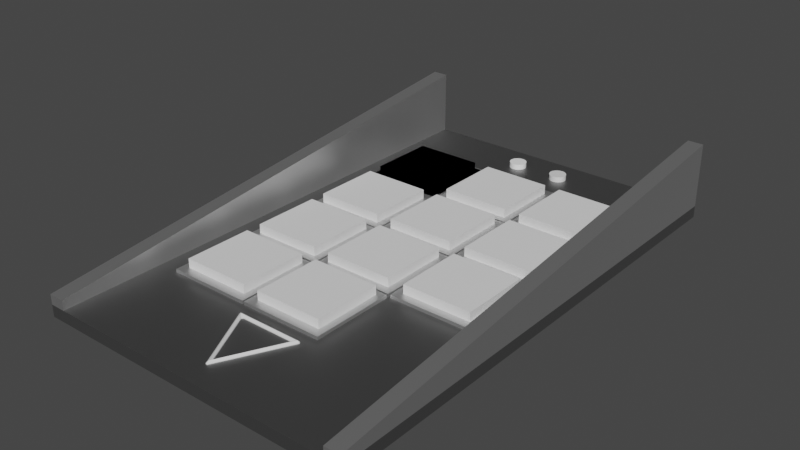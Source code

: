 # Source: numpad.blend  (saved by Blender 3.6.11; exported with 4.5.12 LTS)
import bpy
from mathutils import Matrix  # noqa: F401  (used for matrix-valued properties, if any)

bpy.ops.wm.read_factory_settings(use_empty=True)
scene = bpy.context.scene
scene.name = 'Scene'

# ---- collections
col_collection = bpy.data.collections.new('Collection'); scene.collection.children.link(col_collection)

# ---- materials (node trees are filled in below, after node groups)
mat_material_001 = bpy.data.materials.new('Material.001')
mat_material_001.use_transparent_shadow = False
mat_material_003 = bpy.data.materials.new('Material.003')
mat_material_003.use_transparent_shadow = False
mat_led_red = bpy.data.materials.new('led red')
mat_led_red.use_transparent_shadow = False
mat_led_vert = bpy.data.materials.new('led vert')
mat_led_vert.use_transparent_shadow = False
mat_logo = bpy.data.materials.new('logo')
mat_logo.use_transparent_shadow = False

# ---- node groups
ng_auto_smooth = bpy.data.node_groups.new('Auto Smooth', 'GeometryNodeTree')
_s = ng_auto_smooth.interface.new_socket(name='Geometry', in_out='OUTPUT', socket_type='NodeSocketGeometry')
_s = ng_auto_smooth.interface.new_socket(name='Geometry', in_out='INPUT', socket_type='NodeSocketGeometry')
_s = ng_auto_smooth.interface.new_socket(name='Angle', in_out='INPUT', socket_type='NodeSocketFloat')
_s.subtype = 'ANGLE'
_s.min_value = 0.0
_s.max_value = 3.142
ng_auto_smooth.is_modifier = True
_N = ng_auto_smooth.nodes; _L = ng_auto_smooth.links
n0 = _N.new('NodeGroupOutput'); n0.name = 'Group Output'; n0.location = (480, -100)
n1 = _N.new('NodeGroupInput'); n1.name = 'Group Input'; n1.location = (-420, -300)
n2 = _N.new('NodeGroupInput'); n2.name = 'Group Input.001'; n2.location = (-60, -100)
n3 = _N.new('GeometryNodeSetShadeSmooth'); n3.name = 'Set Shade Smooth'; n3.location = (120, -100)
n3.domain = 'EDGE'
n4 = _N.new('GeometryNodeSetShadeSmooth'); n4.name = 'Set Shade Smooth.001'; n4.location = (300, -100)
n5 = _N.new('GeometryNodeInputMeshEdgeAngle'); n5.name = 'Edge Angle'; n5.location = (-420, -220)
n6 = _N.new('GeometryNodeInputEdgeSmooth'); n6.name = 'Is Edge Smooth'; n6.location = (-60, -160)
n7 = _N.new('GeometryNodeInputShadeSmooth'); n7.name = 'Is Face Smooth'; n7.location = (-240, -340)
n8 = _N.new('FunctionNodeBooleanMath'); n8.name = 'Boolean Math'; n8.location = (-60, -220)
n9 = _N.new('FunctionNodeCompare'); n9.name = 'Compare'; n9.location = (-240, -180)
n9.operation = 'LESS_EQUAL'
_L.new(n5.outputs[0], n9.inputs[0])
_L.new(n4.outputs[0], n0.inputs[0])
_L.new(n1.outputs[1], n9.inputs[1])
_L.new(n9.outputs[0], n8.inputs[0])
_L.new(n7.outputs[0], n8.inputs[1])
_L.new(n2.outputs[0], n3.inputs[0])
_L.new(n6.outputs[0], n3.inputs[1])
_L.new(n3.outputs[0], n4.inputs[0])
_L.new(n8.outputs[0], n3.inputs[2])
n0.is_active_output = True

# ---- material node trees
mat_material_001.use_nodes = True; mat_material_001.node_tree.nodes.clear()
_N = mat_material_001.node_tree.nodes; _L = mat_material_001.node_tree.links
n0 = _N.new('ShaderNodeBsdfPrincipled'); n0.name = 'Principled BSDF'; n0.location = (10, 300)
n0.distribution = 'GGX'
n0.subsurface_method = 'RANDOM_WALK_SKIN'
n0.inputs[0].default_value = (0.3016, 0.3016, 0.3016, 1.0)
n0.inputs[1].default_value = 1.0
n0.inputs[3].default_value = 1.45
n0.inputs[27].default_value = (0.0, 0.0, 0.0, 1.0)
n0.inputs[28].default_value = 1.0
n1 = _N.new('ShaderNodeOutputMaterial'); n1.name = 'Material Output'; n1.location = (300, 300)
_L.new(n0.outputs[0], n1.inputs[0])
n1.is_active_output = True
mat_material_003.use_nodes = True; mat_material_003.node_tree.nodes.clear()
_N = mat_material_003.node_tree.nodes; _L = mat_material_003.node_tree.links
n0 = _N.new('ShaderNodeBsdfPrincipled'); n0.name = 'Principled BSDF'; n0.location = (10, 300)
n0.distribution = 'GGX'
n0.subsurface_method = 'RANDOM_WALK_SKIN'
n0.inputs[1].default_value = 1.0
n0.inputs[3].default_value = 1.45
n0.inputs[27].default_value = (0.0, 0.0, 0.0, 1.0)
n0.inputs[28].default_value = 1.0
n1 = _N.new('ShaderNodeOutputMaterial'); n1.name = 'Material Output'; n1.location = (300, 300)
_L.new(n0.outputs[0], n1.inputs[0])
n1.is_active_output = True
mat_led_red.use_nodes = True; mat_led_red.node_tree.nodes.clear()
_N = mat_led_red.node_tree.nodes; _L = mat_led_red.node_tree.links
n0 = _N.new('ShaderNodeBsdfPrincipled'); n0.name = 'Principled BSDF'; n0.location = (10, 300)
n0.distribution = 'GGX'
n0.subsurface_method = 'RANDOM_WALK_SKIN'
n0.inputs[0].default_value = (0.9999, 0.9999, 0.9999, 1.0)
n0.inputs[3].default_value = 1.45
n0.inputs[27].default_value = (0.0, 0.0, 0.0, 1.0)
n0.inputs[28].default_value = 5.0
n1 = _N.new('ShaderNodeOutputMaterial'); n1.name = 'Material Output'; n1.location = (300, 300)
_L.new(n0.outputs[0], n1.inputs[0])
n1.is_active_output = True
mat_led_vert.use_nodes = True; mat_led_vert.node_tree.nodes.clear()
_N = mat_led_vert.node_tree.nodes; _L = mat_led_vert.node_tree.links
n0 = _N.new('ShaderNodeBsdfPrincipled'); n0.name = 'Principled BSDF'; n0.location = (10, 300)
n0.distribution = 'GGX'
n0.subsurface_method = 'RANDOM_WALK_SKIN'
n0.inputs[3].default_value = 1.45
n0.inputs[27].default_value = (0.0, 0.0, 0.0, 1.0)
n0.inputs[28].default_value = 5.0
n1 = _N.new('ShaderNodeOutputMaterial'); n1.name = 'Material Output'; n1.location = (300, 300)
_L.new(n0.outputs[0], n1.inputs[0])
n1.is_active_output = True
mat_logo.use_nodes = True; mat_logo.node_tree.nodes.clear()
_N = mat_logo.node_tree.nodes; _L = mat_logo.node_tree.links
n0 = _N.new('ShaderNodeBsdfPrincipled'); n0.name = 'Principled BSDF'; n0.location = (10, 300)
n0.distribution = 'GGX'
n0.subsurface_method = 'RANDOM_WALK_SKIN'
n0.inputs[3].default_value = 1.45
n0.inputs[27].default_value = (0.0, 0.0, 0.0, 1.0)
n0.inputs[28].default_value = 10.0
n1 = _N.new('ShaderNodeOutputMaterial'); n1.name = 'Material Output'; n1.location = (300, 300)
_L.new(n0.outputs[0], n1.inputs[0])
n1.is_active_output = True

# ---- world
world_world = bpy.data.worlds.new('World'); scene.world = world_world
world_world.use_nodes = True; world_world.node_tree.nodes.clear()
_N = world_world.node_tree.nodes; _L = world_world.node_tree.links
n0 = _N.new('ShaderNodeOutputWorld'); n0.name = 'World Output'; n0.location = (300, 300)
n1 = _N.new('ShaderNodeBackground'); n1.name = 'Background'; n1.location = (10, 300)
n1.inputs[0].default_value = (0.05088, 0.05088, 0.05088, 1.0)
_L.new(n1.outputs[0], n0.inputs[0])
n0.is_active_output = True
world_world.color = (0.05088, 0.05088, 0.05088)
world_world.use_sun_shadow = False
world_world.sun_shadow_jitter_overblur = 0.0

# ---- meshes
me_plane = bpy.data.meshes.new('Plane')
me_plane.from_pydata([(-1.0, -1.434, 0.0), (1.0, -1.434, 0.0), (-1.0, 1.448, 0.0), (1.0, 1.448, 0.0), (-1.0, -1.434, 0.06684), (1.0, -1.434, 0.06684), (-1.0, 1.448, 0.06684), (1.0, 1.448, 0.06684), (-1.108, 1.448, 0.0), (-1.108, -1.434, 0.0), (1.108, -1.434, 0.0), (1.108, 1.448, 0.0), (-1.108, 1.448, 0.06684), (-1.108, -1.434, 0.06684), (1.108, -1.434, 0.06684), (1.108, 1.448, 0.06684), (-1.0, 1.448, 0.4336), (-1.0, -1.434, 0.1232), (1.0, -1.434, 0.1232), (1.0, 1.448, 0.4336), (-1.108, 1.448, 0.4336), (-1.108, -1.434, 0.1232), (1.108, -1.434, 0.1232), (1.108, 1.448, 0.4336)], [], [(0, 2, 3, 1), (4, 5, 7, 6), (3, 2, 6, 7), (0, 1, 5, 4), (6, 2, 8, 12), (5, 1, 10, 14), (10, 11, 15, 14), (8, 9, 13, 12), (12, 13, 21, 20), (13, 4, 17, 21), (1, 3, 11, 10), (0, 4, 13, 9), (2, 0, 9, 8), (3, 7, 15, 11), (19, 18, 22, 23), (17, 16, 20, 21), (6, 12, 20, 16), (5, 14, 22, 18), (7, 5, 18, 19), (4, 6, 16, 17), (14, 15, 23, 22), (15, 7, 19, 23)])
me_plane.polygons.foreach_set('material_index', [0, 0, 0, 0, 0, 0, 0, 0, 1, 1, 0, 0, 0, 0, 1, 1, 1, 1, 1, 1, 1, 1])
_uv = me_plane.uv_layers.new(name='UVMap')
_uv.uv.foreach_set('vector', [0.0, 0.0, 0.0, 1.0, 1.0, 1.0, 1.0, 0.0, 0.0, 0.0, 1.0, 0.0, 1.0, 1.0, 0.0, 1.0, 1.0, 1.0, 0.0, 1.0, 0.0, 1.0, 1.0, 1.0, 0.0, 0.0, 1.0, 0.0, 1.0, 0.0, 0.0, 0.0, 0.0, 1.0, 0.0, 1.0, 0.0, 1.0, 0.0, 1.0, 1.0, 0.0, 1.0, 0.0, 1.0, 0.0, 1.0, 0.0, 1.0, 0.0, 1.0, 1.0, 1.0, 1.0, 1.0, 0.0, 0.0, 1.0, 0.0, 0.0, 0.0, 0.0, 0.0, 1.0, 0.0, 1.0, 0.0, 0.0, 0.0, 0.0, 0.0, 1.0, 0.0, 0.0, 0.0, 0.0, 0.0, 0.0, 0.0, 0.0, 1.0, 0.0, 1.0, 1.0, 1.0, 1.0, 1.0, 0.0, 0.0, 0.0, 0.0, 0.0, 0.0, 0.0, 0.0, 0.0, 0.0, 1.0, 0.0, 0.0, 0.0, 0.0, 0.0, 1.0, 1.0, 1.0, 1.0, 1.0, 1.0, 1.0, 1.0, 1.0, 1.0, 1.0, 1.0, 0.0, 1.0, 0.0, 1.0, 1.0, 0.0, 0.0, 0.0, 1.0, 0.0, 1.0, 0.0, 0.0, 0.0, 1.0, 0.0, 1.0, 0.0, 1.0, 0.0, 1.0, 1.0, 0.0, 1.0, 0.0, 1.0, 0.0, 1.0, 0.0, 1.0, 1.0, 1.0, 0.0, 1.0, 0.0, 1.0, 1.0, 0.0, 0.0, 0.0, 1.0, 0.0, 1.0, 0.0, 0.0, 1.0, 0.0, 1.0, 1.0, 1.0, 1.0, 1.0, 0.0, 1.0, 1.0, 1.0, 1.0, 1.0, 1.0, 1.0, 1.0])
me_plane.materials.append(mat_material_001)
me_plane.materials.append(mat_material_003)
me_plane.update()
me_circle = bpy.data.meshes.new('Circle')
me_circle.from_pydata([(0.0, 1.0, 0.0), (-0.1951, 0.9808, 0.0), (-0.3827, 0.9239, 0.0), (-0.5556, 0.8315, 0.0), (-0.7071, 0.7071, 0.0), (-0.8315, 0.5556, 0.0), (-0.9239, 0.3827, 0.0), (-0.9808, 0.1951, 0.0), (-1.0, 0.0, 0.0), (-0.9808, -0.1951, 0.0), (-0.9239, -0.3827, 0.0), (-0.8315, -0.5556, 0.0), (-0.7071, -0.7071, 0.0), (-0.5556, -0.8315, 0.0), (-0.3827, -0.9239, 0.0), (-0.1951, -0.9808, 0.0), (0.0, -1.0, 0.0), (0.1951, -0.9808, 0.0), (0.3827, -0.9239, 0.0), (0.5556, -0.8315, 0.0), (0.7071, -0.7071, 0.0), (0.8315, -0.5556, 0.0), (0.9239, -0.3827, 0.0), (0.9808, -0.1951, 0.0), (1.0, 0.0, 0.0), (0.9808, 0.1951, 0.0), (0.9239, 0.3827, 0.0), (0.8315, 0.5556, 0.0), (0.7071, 0.7071, 0.0), (0.5556, 0.8315, 0.0), (0.3827, 0.9239, 0.0), (0.1951, 0.9808, 0.0), (-0.1951, 0.9808, 0.6525), (0.0, 1.0, 0.6525), (-0.3827, 0.9239, 0.6525), (-0.5556, 0.8315, 0.6525), (-0.7071, 0.7071, 0.6525), (-0.8315, 0.5556, 0.6525), (-0.9239, 0.3827, 0.6525), (-0.9808, 0.1951, 0.6525), (-1.0, 0.0, 0.6525), (-0.9808, -0.1951, 0.6525), (-0.9239, -0.3827, 0.6525), (-0.8315, -0.5556, 0.6525), (-0.7071, -0.7071, 0.6525), (-0.5556, -0.8315, 0.6525), (-0.3827, -0.9239, 0.6525), (-0.1951, -0.9808, 0.6525), (0.0, -1.0, 0.6525), (0.1951, -0.9808, 0.6525), (0.3827, -0.9239, 0.6525), (0.5556, -0.8315, 0.6525), (0.7071, -0.7071, 0.6525), (0.8315, -0.5556, 0.6525), (0.9239, -0.3827, 0.6525), (0.9808, -0.1951, 0.6525), (1.0, 0.0, 0.6525), (0.9808, 0.1951, 0.6525), (0.9239, 0.3827, 0.6525), (0.8315, 0.5556, 0.6525), (0.7071, 0.7071, 0.6525), (0.5556, 0.8315, 0.6525), (0.3827, 0.9239, 0.6525), (0.1951, 0.9808, 0.6525)], [], [(1, 0, 31, 30, 29, 28, 27, 26, 25, 24, 23, 22, 21, 20, 19, 18, 17, 16, 15, 14, 13, 12, 11, 10, 9, 8, 7, 6, 5, 4, 3, 2), (32, 34, 35, 36, 37, 38, 39, 40, 41, 42, 43, 44, 45, 46, 47, 48, 49, 50, 51, 52, 53, 54, 55, 56, 57, 58, 59, 60, 61, 62, 63, 33), (2, 3, 35, 34), (29, 30, 62, 61), (16, 17, 49, 48), (3, 4, 36, 35), (30, 31, 63, 62), (17, 18, 50, 49), (4, 5, 37, 36), (31, 0, 33, 63), (18, 19, 51, 50), (5, 6, 38, 37), (19, 20, 52, 51), (6, 7, 39, 38), (20, 21, 53, 52), (7, 8, 40, 39), (21, 22, 54, 53), (8, 9, 41, 40), (22, 23, 55, 54), (9, 10, 42, 41), (23, 24, 56, 55), (10, 11, 43, 42), (24, 25, 57, 56), (11, 12, 44, 43), (25, 26, 58, 57), (12, 13, 45, 44), (26, 27, 59, 58), (13, 14, 46, 45), (0, 1, 32, 33), (27, 28, 60, 59), (14, 15, 47, 46), (1, 2, 34, 32), (28, 29, 61, 60), (15, 16, 48, 47)])
me_circle.polygons.foreach_set('use_smooth', [True] * 34)
_uv = me_circle.uv_layers.new(name='UVMap')
_uv.uv.foreach_set('vector', [0.0, 0.0, 0.0, 0.0, 0.0, 0.0, 0.0, 0.0, 0.0, 0.0, 0.0, 0.0, 0.0, 0.0, 0.0, 0.0, 0.0, 0.0, 0.0, 0.0, 0.0, 0.0, 0.0, 0.0, 0.0, 0.0, 0.0, 0.0, 0.0, 0.0, 0.0, 0.0, 0.0, 0.0, 0.0, 0.0, 0.0, 0.0, 0.0, 0.0, 0.0, 0.0, 0.0, 0.0, 0.0, 0.0, 0.0, 0.0, 0.0, 0.0, 0.0, 0.0, 0.0, 0.0, 0.0, 0.0, 0.0, 0.0, 0.0, 0.0, 0.0, 0.0, 0.0, 0.0, 0.0, 0.0, 0.0, 0.0, 0.0, 0.0, 0.0, 0.0, 0.0, 0.0, 0.0, 0.0, 0.0, 0.0, 0.0, 0.0, 0.0, 0.0, 0.0, 0.0, 0.0, 0.0, 0.0, 0.0, 0.0, 0.0, 0.0, 0.0, 0.0, 0.0, 0.0, 0.0, 0.0, 0.0, 0.0, 0.0, 0.0, 0.0, 0.0, 0.0, 0.0, 0.0, 0.0, 0.0, 0.0, 0.0, 0.0, 0.0, 0.0, 0.0, 0.0, 0.0, 0.0, 0.0, 0.0, 0.0, 0.0, 0.0, 0.0, 0.0, 0.0, 0.0, 0.0, 0.0, 0.0, 0.0, 0.0, 0.0, 0.0, 0.0, 0.0, 0.0, 0.0, 0.0, 0.0, 0.0, 0.0, 0.0, 0.0, 0.0, 0.0, 0.0, 0.0, 0.0, 0.0, 0.0, 0.0, 0.0, 0.0, 0.0, 0.0, 0.0, 0.0, 0.0, 0.0, 0.0, 0.0, 0.0, 0.0, 0.0, 0.0, 0.0, 0.0, 0.0, 0.0, 0.0, 0.0, 0.0, 0.0, 0.0, 0.0, 0.0, 0.0, 0.0, 0.0, 0.0, 0.0, 0.0, 0.0, 0.0, 0.0, 0.0, 0.0, 0.0, 0.0, 0.0, 0.0, 0.0, 0.0, 0.0, 0.0, 0.0, 0.0, 0.0, 0.0, 0.0, 0.0, 0.0, 0.0, 0.0, 0.0, 0.0, 0.0, 0.0, 0.0, 0.0, 0.0, 0.0, 0.0, 0.0, 0.0, 0.0, 0.0, 0.0, 0.0, 0.0, 0.0, 0.0, 0.0, 0.0, 0.0, 0.0, 0.0, 0.0, 0.0, 0.0, 0.0, 0.0, 0.0, 0.0, 0.0, 0.0, 0.0, 0.0, 0.0, 0.0, 0.0, 0.0, 0.0, 0.0, 0.0, 0.0, 0.0, 0.0, 0.0, 0.0, 0.0, 0.0, 0.0, 0.0, 0.0, 0.0, 0.0, 0.0, 0.0, 0.0, 0.0, 0.0, 0.0, 0.0, 0.0, 0.0, 0.0, 0.0, 0.0, 0.0, 0.0, 0.0, 0.0, 0.0, 0.0, 0.0, 0.0, 0.0, 0.0, 0.0, 0.0, 0.0, 0.0, 0.0, 0.0, 0.0, 0.0, 0.0, 0.0, 0.0, 0.0, 0.0, 0.0, 0.0, 0.0, 0.0, 0.0, 0.0, 0.0, 0.0, 0.0, 0.0, 0.0, 0.0, 0.0, 0.0, 0.0, 0.0, 0.0, 0.0, 0.0, 0.0, 0.0, 0.0, 0.0, 0.0, 0.0, 0.0, 0.0, 0.0, 0.0, 0.0, 0.0, 0.0, 0.0, 0.0, 0.0, 0.0, 0.0, 0.0, 0.0, 0.0, 0.0, 0.0, 0.0, 0.0, 0.0, 0.0, 0.0, 0.0, 0.0, 0.0, 0.0, 0.0, 0.0, 0.0, 0.0, 0.0, 0.0, 0.0, 0.0, 0.0, 0.0, 0.0, 0.0, 0.0, 0.0, 0.0, 0.0, 0.0, 0.0, 0.0, 0.0, 0.0, 0.0, 0.0, 0.0, 0.0, 0.0, 0.0, 0.0, 0.0, 0.0, 0.0, 0.0, 0.0, 0.0, 0.0, 0.0, 0.0, 0.0, 0.0, 0.0, 0.0])
me_circle.materials.append(mat_led_red)
me_circle.update()
me_circle_001 = bpy.data.meshes.new('Circle.001')
me_circle_001.from_pydata([(5.661, 1.0, -1.192e-07), (5.856, 0.9808, -1.192e-07), (5.466, 0.9808, -1.192e-07), (5.661, 1.0, 0.6525), (5.856, 0.9808, 0.6525), (5.466, 0.9808, 0.6525), (5.278, 0.9239, 0.6525), (5.105, 0.8315, 0.6525), (5.278, 0.9239, -1.192e-07), (5.105, 0.8315, -1.192e-07), (4.954, 0.7071, -1.192e-07), (4.829, 0.5556, -1.192e-07), (4.954, 0.7071, 0.6525), (4.829, 0.5556, 0.6525), (4.737, 0.3827, 0.6525), (4.68, 0.1951, 0.6525), (4.737, 0.3827, -1.192e-07), (4.68, 0.1951, -1.192e-07), (4.661, 0.0, -1.192e-07), (4.68, -0.1951, -1.192e-07), (4.661, 0.0, 0.6525), (4.68, -0.1951, 0.6525), (4.737, -0.3827, 0.6525), (4.829, -0.5556, 0.6525), (4.737, -0.3827, -1.192e-07), (4.829, -0.5556, -1.192e-07), (4.954, -0.7071, -1.192e-07), (5.105, -0.8315, -1.192e-07), (4.954, -0.7071, 0.6525), (5.105, -0.8315, 0.6525), (5.278, -0.9239, 0.6525), (5.466, -0.9808, 0.6525), (5.278, -0.9239, -1.192e-07), (5.466, -0.9808, -1.192e-07), (5.661, -1.0, -1.192e-07), (5.856, -0.9808, -1.192e-07), (5.661, -1.0, 0.6525), (5.856, -0.9808, 0.6525), (6.043, -0.9239, 0.6525), (6.216, -0.8315, 0.6525), (6.043, -0.9239, -1.192e-07), (6.216, -0.8315, -1.192e-07), (6.368, -0.7071, -1.192e-07), (6.492, -0.5556, -1.192e-07), (6.368, -0.7071, 0.6525), (6.492, -0.5556, 0.6525), (6.585, -0.3827, 0.6525), (6.642, -0.1951, 0.6525), (6.585, -0.3827, -1.192e-07), (6.642, -0.1951, -1.192e-07), (6.661, 0.0, -1.192e-07), (6.642, 0.1951, -1.192e-07), (6.661, 0.0, 0.6525), (6.642, 0.1951, 0.6525), (6.585, 0.3827, 0.6525), (6.492, 0.5556, 0.6525), (6.585, 0.3827, -1.192e-07), (6.492, 0.5556, -1.192e-07), (6.368, 0.7071, -1.192e-07), (6.216, 0.8315, -1.192e-07), (6.368, 0.7071, 0.6525), (6.216, 0.8315, 0.6525), (6.043, 0.9239, 0.6525), (6.043, 0.9239, -1.192e-07)], [], [(0, 3, 4, 1), (1, 63, 59, 58, 57, 56, 51, 50, 49, 48, 43, 42, 41, 40, 35, 34, 33, 32, 27, 26, 25, 24, 19, 18, 17, 16, 11, 10, 9, 8, 2, 0), (2, 5, 3, 0), (4, 3, 5, 6, 7, 12, 13, 14, 15, 20, 21, 22, 23, 28, 29, 30, 31, 36, 37, 38, 39, 44, 45, 46, 47, 52, 53, 54, 55, 60, 61, 62), (8, 6, 5, 2), (9, 7, 6, 8), (10, 12, 7, 9), (11, 13, 12, 10), (16, 14, 13, 11), (17, 15, 14, 16), (18, 20, 15, 17), (19, 21, 20, 18), (24, 22, 21, 19), (25, 23, 22, 24), (26, 28, 23, 25), (27, 29, 28, 26), (32, 30, 29, 27), (33, 31, 30, 32), (34, 36, 31, 33), (35, 37, 36, 34), (40, 38, 37, 35), (41, 39, 38, 40), (42, 44, 39, 41), (43, 45, 44, 42), (48, 46, 45, 43), (49, 47, 46, 48), (50, 52, 47, 49), (51, 53, 52, 50), (56, 54, 53, 51), (57, 55, 54, 56), (58, 60, 55, 57), (59, 61, 60, 58), (63, 62, 61, 59), (1, 4, 62, 63)])
me_circle_001.polygons.foreach_set('use_smooth', [True] * 34)
_uv = me_circle_001.uv_layers.new(name='UVMap')
_uv.uv.foreach_set('vector', [0.0, 0.0, 0.0, 0.0, 0.0, 0.0, 0.0, 0.0, 0.0, 0.0, 0.0, 0.0, 0.0, 0.0, 0.0, 0.0, 0.0, 0.0, 0.0, 0.0, 0.0, 0.0, 0.0, 0.0, 0.0, 0.0, 0.0, 0.0, 0.0, 0.0, 0.0, 0.0, 0.0, 0.0, 0.0, 0.0, 0.0, 0.0, 0.0, 0.0, 0.0, 0.0, 0.0, 0.0, 0.0, 0.0, 0.0, 0.0, 0.0, 0.0, 0.0, 0.0, 0.0, 0.0, 0.0, 0.0, 0.0, 0.0, 0.0, 0.0, 0.0, 0.0, 0.0, 0.0, 0.0, 0.0, 0.0, 0.0, 0.0, 0.0, 0.0, 0.0, 0.0, 0.0, 0.0, 0.0, 0.0, 0.0, 0.0, 0.0, 0.0, 0.0, 0.0, 0.0, 0.0, 0.0, 0.0, 0.0, 0.0, 0.0, 0.0, 0.0, 0.0, 0.0, 0.0, 0.0, 0.0, 0.0, 0.0, 0.0, 0.0, 0.0, 0.0, 0.0, 0.0, 0.0, 0.0, 0.0, 0.0, 0.0, 0.0, 0.0, 0.0, 0.0, 0.0, 0.0, 0.0, 0.0, 0.0, 0.0, 0.0, 0.0, 0.0, 0.0, 0.0, 0.0, 0.0, 0.0, 0.0, 0.0, 0.0, 0.0, 0.0, 0.0, 0.0, 0.0, 0.0, 0.0, 0.0, 0.0, 0.0, 0.0, 0.0, 0.0, 0.0, 0.0, 0.0, 0.0, 0.0, 0.0, 0.0, 0.0, 0.0, 0.0, 0.0, 0.0, 0.0, 0.0, 0.0, 0.0, 0.0, 0.0, 0.0, 0.0, 0.0, 0.0, 0.0, 0.0, 0.0, 0.0, 0.0, 0.0, 0.0, 0.0, 0.0, 0.0, 0.0, 0.0, 0.0, 0.0, 0.0, 0.0, 0.0, 0.0, 0.0, 0.0, 0.0, 0.0, 0.0, 0.0, 0.0, 0.0, 0.0, 0.0, 0.0, 0.0, 0.0, 0.0, 0.0, 0.0, 0.0, 0.0, 0.0, 0.0, 0.0, 0.0, 0.0, 0.0, 0.0, 0.0, 0.0, 0.0, 0.0, 0.0, 0.0, 0.0, 0.0, 0.0, 0.0, 0.0, 0.0, 0.0, 0.0, 0.0, 0.0, 0.0, 0.0, 0.0, 0.0, 0.0, 0.0, 0.0, 0.0, 0.0, 0.0, 0.0, 0.0, 0.0, 0.0, 0.0, 0.0, 0.0, 0.0, 0.0, 0.0, 0.0, 0.0, 0.0, 0.0, 0.0, 0.0, 0.0, 0.0, 0.0, 0.0, 0.0, 0.0, 0.0, 0.0, 0.0, 0.0, 0.0, 0.0, 0.0, 0.0, 0.0, 0.0, 0.0, 0.0, 0.0, 0.0, 0.0, 0.0, 0.0, 0.0, 0.0, 0.0, 0.0, 0.0, 0.0, 0.0, 0.0, 0.0, 0.0, 0.0, 0.0, 0.0, 0.0, 0.0, 0.0, 0.0, 0.0, 0.0, 0.0, 0.0, 0.0, 0.0, 0.0, 0.0, 0.0, 0.0, 0.0, 0.0, 0.0, 0.0, 0.0, 0.0, 0.0, 0.0, 0.0, 0.0, 0.0, 0.0, 0.0, 0.0, 0.0, 0.0, 0.0, 0.0, 0.0, 0.0, 0.0, 0.0, 0.0, 0.0, 0.0, 0.0, 0.0, 0.0, 0.0, 0.0, 0.0, 0.0, 0.0, 0.0, 0.0, 0.0, 0.0, 0.0, 0.0, 0.0, 0.0, 0.0, 0.0, 0.0, 0.0, 0.0, 0.0, 0.0, 0.0, 0.0, 0.0, 0.0, 0.0, 0.0, 0.0, 0.0, 0.0, 0.0, 0.0, 0.0, 0.0, 0.0, 0.0, 0.0, 0.0, 0.0, 0.0, 0.0, 0.0, 0.0, 0.0, 0.0, 0.0, 0.0, 0.0, 0.0, 0.0, 0.0, 0.0, 0.0, 0.0, 0.0, 0.0])
me_circle_001.materials.append(mat_led_vert)
me_circle_001.update()
me_plane_017 = bpy.data.meshes.new('Plane.017')
me_plane_017.from_pydata([(0.0, -1.0, 0.0), (-1.0, 1.0, 0.0), (1.0, 1.0, 0.0), (0.0, -1.0, 0.155), (-1.0, 1.0, 0.155), (1.0, 1.0, 0.155), (0.0, -1.257, 0.0), (-1.218, 1.135, 0.0), (1.218, 1.135, 0.0), (0.0, -1.257, 0.155), (-1.218, 1.135, 0.155), (1.218, 1.135, 0.155)], [], [(0, 3, 5, 2), (2, 5, 4, 1), (1, 4, 3, 0), (6, 8, 11, 9), (8, 7, 10, 11), (7, 6, 9, 10), (4, 5, 11, 10), (0, 2, 8, 6), (1, 0, 6, 7), (5, 3, 9, 11), (3, 4, 10, 9), (2, 1, 7, 8)])
_uv = me_plane_017.uv_layers.new(name='UVMap')
_uv.uv.foreach_set('vector', [0.0, 0.0, 0.0, 0.0, 0.0, 0.0, 0.0, 0.0, 0.0, 0.0, 0.0, 0.0, 0.0, 0.0, 0.0, 0.0, 0.0, 0.0, 0.0, 0.0, 0.0, 0.0, 0.0, 0.0, 0.0, 0.0, 0.0, 0.0, 0.0, 0.0, 0.0, 0.0, 0.0, 0.0, 0.0, 0.0, 0.0, 0.0, 0.0, 0.0, 0.0, 0.0, 0.0, 0.0, 0.0, 0.0, 0.0, 0.0, 0.0, 0.0, 0.0, 0.0, 0.0, 0.0, 0.0, 0.0, 0.0, 0.0, 0.0, 0.0, 0.0, 0.0, 0.0, 0.0, 0.0, 0.0, 0.0, 0.0, 0.0, 0.0, 0.0, 0.0, 0.0, 0.0, 0.0, 0.0, 0.0, 0.0, 0.0, 0.0, 0.0, 0.0, 0.0, 0.0, 0.0, 0.0, 0.0, 0.0, 0.0, 0.0, 0.0, 0.0, 0.0, 0.0, 0.0, 0.0])
me_plane_017.materials.append(mat_logo)
me_plane_017.update()
me_plane_037 = bpy.data.meshes.new('Plane.037')
me_plane_037.from_pydata([(-1.0, -1.0, -0.1416), (-1.0, 1.0, -0.1416), (1.0, -1.0, -0.1416), (-1.0, -1.0, 0.1416), (-1.0, 1.0, 0.1416), (1.0, -1.0, 0.1416), (1.0, 1.0, 0.1416), (1.0, 1.0, -0.1416)], [], [(1, 0, 3, 4), (0, 1, 7, 2), (0, 2, 5, 3), (3, 5, 6, 4), (2, 7, 6, 5), (7, 1, 4, 6)])
_uv = me_plane_037.uv_layers.new(name='UVMap')
_uv.uv.foreach_set('vector', [0.0, 1.0, 0.0, 0.0, 0.0, 0.0, 0.0, 1.0, 0.0, 0.0, 0.0, 1.0, 1.0, 1.0, 1.0, 0.0, 0.0, 0.0, 1.0, 0.0, 1.0, 0.0, 0.0, 0.0, 0.0, 0.0, 1.0, 0.0, 1.0, 1.0, 0.0, 1.0, 1.0, 0.0, 1.0, 1.0, 1.0, 1.0, 1.0, 0.0, 1.0, 1.0, 0.0, 1.0, 0.0, 1.0, 1.0, 1.0])
me_plane_037.update()
me_plane_048 = bpy.data.meshes.new('Plane.048')
me_plane_048.from_pydata([(1.05, -7.15, 0.0), (1.05, -5.15, 0.0), (3.05, -7.15, 0.0), (1.05, -7.15, 0.07891), (1.05, -5.15, 0.07891), (3.05, -7.15, 0.07891), (3.05, -5.15, 0.07891), (3.05, -5.15, 0.0)], [], [(1, 0, 3, 4), (0, 1, 7, 2), (0, 2, 5, 3), (3, 5, 6, 4), (2, 7, 6, 5), (7, 1, 4, 6)])
_uv = me_plane_048.uv_layers.new(name='UVMap')
_uv.uv.foreach_set('vector', [0.0, 1.0, 0.0, 0.0, 0.0, 0.0, 0.0, 1.0, 0.0, 0.0, 0.0, 1.0, 1.0, 1.0, 1.0, 0.0, 0.0, 0.0, 1.0, 0.0, 1.0, 0.0, 0.0, 0.0, 0.0, 0.0, 1.0, 0.0, 1.0, 1.0, 0.0, 1.0, 1.0, 0.0, 1.0, 1.0, 1.0, 1.0, 1.0, 0.0, 1.0, 1.0, 0.0, 1.0, 0.0, 1.0, 1.0, 1.0])
me_plane_048.materials.append(mat_material_003)
me_plane_048.update()
me_plane_028 = bpy.data.meshes.new('Plane.028')
me_plane_028.from_pydata([(-1.0, -1.0, -0.1416), (-1.0, 1.0, -0.1416), (1.0, -1.0, -0.1416), (-1.0, -1.0, 0.1416), (-1.0, 1.0, 0.1416), (1.0, -1.0, 0.1416), (1.0, 1.0, 0.1416), (1.0, 1.0, -0.1416)], [], [(1, 0, 3, 4), (0, 1, 7, 2), (0, 2, 5, 3), (3, 5, 6, 4), (2, 7, 6, 5), (7, 1, 4, 6)])
_uv = me_plane_028.uv_layers.new(name='UVMap')
_uv.uv.foreach_set('vector', [0.0, 1.0, 0.0, 0.0, 0.0, 0.0, 0.0, 1.0, 0.0, 0.0, 0.0, 1.0, 1.0, 1.0, 1.0, 0.0, 0.0, 0.0, 1.0, 0.0, 1.0, 0.0, 0.0, 0.0, 0.0, 0.0, 1.0, 0.0, 1.0, 1.0, 0.0, 1.0, 1.0, 0.0, 1.0, 1.0, 1.0, 1.0, 1.0, 0.0, 1.0, 1.0, 0.0, 1.0, 0.0, 1.0, 1.0, 1.0])
me_plane_028.update()
me_plane_039 = bpy.data.meshes.new('Plane.039')
me_plane_039.from_pydata([(1.05, -1.0, 0.0), (1.05, 1.0, 0.0), (3.05, -1.0, 0.0), (1.05, -1.0, 0.07891), (1.05, 1.0, 0.07891), (3.05, -1.0, 0.07891), (3.05, 1.0, 0.07891), (3.05, 1.0, 0.0)], [], [(1, 0, 3, 4), (0, 1, 7, 2), (0, 2, 5, 3), (3, 5, 6, 4), (2, 7, 6, 5), (7, 1, 4, 6)])
_uv = me_plane_039.uv_layers.new(name='UVMap')
_uv.uv.foreach_set('vector', [0.0, 1.0, 0.0, 0.0, 0.0, 0.0, 0.0, 1.0, 0.0, 0.0, 0.0, 1.0, 1.0, 1.0, 1.0, 0.0, 0.0, 0.0, 1.0, 0.0, 1.0, 0.0, 0.0, 0.0, 0.0, 0.0, 1.0, 0.0, 1.0, 1.0, 0.0, 1.0, 1.0, 0.0, 1.0, 1.0, 1.0, 1.0, 1.0, 0.0, 1.0, 1.0, 0.0, 1.0, 0.0, 1.0, 1.0, 1.0])
me_plane_039.materials.append(mat_material_003)
me_plane_039.update()
me_plane_029 = bpy.data.meshes.new('Plane.029')
me_plane_029.from_pydata([(-1.0, -1.0, -0.1416), (-1.0, 1.0, -0.1416), (1.0, -1.0, -0.1416), (-1.0, -1.0, 0.1416), (-1.0, 1.0, 0.1416), (1.0, -1.0, 0.1416), (1.0, 1.0, 0.1416), (1.0, 1.0, -0.1416)], [], [(1, 0, 3, 4), (0, 1, 7, 2), (0, 2, 5, 3), (3, 5, 6, 4), (2, 7, 6, 5), (7, 1, 4, 6)])
_uv = me_plane_029.uv_layers.new(name='UVMap')
_uv.uv.foreach_set('vector', [0.0, 1.0, 0.0, 0.0, 0.0, 0.0, 0.0, 1.0, 0.0, 0.0, 0.0, 1.0, 1.0, 1.0, 1.0, 0.0, 0.0, 0.0, 1.0, 0.0, 1.0, 0.0, 0.0, 0.0, 0.0, 0.0, 1.0, 0.0, 1.0, 1.0, 0.0, 1.0, 1.0, 0.0, 1.0, 1.0, 1.0, 1.0, 1.0, 0.0, 1.0, 1.0, 0.0, 1.0, 0.0, 1.0, 1.0, 1.0])
me_plane_029.update()
me_plane_040 = bpy.data.meshes.new('Plane.040')
me_plane_040.from_pydata([(3.1, -1.0, 0.0), (3.1, 1.0, 0.0), (5.1, -1.0, 0.0), (3.1, -1.0, 0.07891), (3.1, 1.0, 0.07891), (5.1, -1.0, 0.07891), (5.1, 1.0, 0.07891), (5.1, 1.0, 0.0)], [], [(1, 0, 3, 4), (0, 1, 7, 2), (0, 2, 5, 3), (3, 5, 6, 4), (2, 7, 6, 5), (7, 1, 4, 6)])
_uv = me_plane_040.uv_layers.new(name='UVMap')
_uv.uv.foreach_set('vector', [0.0, 1.0, 0.0, 0.0, 0.0, 0.0, 0.0, 1.0, 0.0, 0.0, 0.0, 1.0, 1.0, 1.0, 1.0, 0.0, 0.0, 0.0, 1.0, 0.0, 1.0, 0.0, 0.0, 0.0, 0.0, 0.0, 1.0, 0.0, 1.0, 1.0, 0.0, 1.0, 1.0, 0.0, 1.0, 1.0, 1.0, 1.0, 1.0, 0.0, 1.0, 1.0, 0.0, 1.0, 0.0, 1.0, 1.0, 1.0])
me_plane_040.materials.append(mat_material_003)
me_plane_040.update()
me_plane_030 = bpy.data.meshes.new('Plane.030')
me_plane_030.from_pydata([(-1.0, -1.0, -0.1416), (-1.0, 1.0, -0.1416), (1.0, -1.0, -0.1416), (-1.0, -1.0, 0.1416), (-1.0, 1.0, 0.1416), (1.0, -1.0, 0.1416), (1.0, 1.0, 0.1416), (1.0, 1.0, -0.1416)], [], [(1, 0, 3, 4), (0, 1, 7, 2), (0, 2, 5, 3), (3, 5, 6, 4), (2, 7, 6, 5), (7, 1, 4, 6)])
_uv = me_plane_030.uv_layers.new(name='UVMap')
_uv.uv.foreach_set('vector', [0.0, 1.0, 0.0, 0.0, 0.0, 0.0, 0.0, 1.0, 0.0, 0.0, 0.0, 1.0, 1.0, 1.0, 1.0, 0.0, 0.0, 0.0, 1.0, 0.0, 1.0, 0.0, 0.0, 0.0, 0.0, 0.0, 1.0, 0.0, 1.0, 1.0, 0.0, 1.0, 1.0, 0.0, 1.0, 1.0, 1.0, 1.0, 1.0, 0.0, 1.0, 1.0, 0.0, 1.0, 0.0, 1.0, 1.0, 1.0])
me_plane_030.update()
me_plane_041 = bpy.data.meshes.new('Plane.041')
me_plane_041.from_pydata([(-1.0, -3.05, 0.0), (-1.0, -1.05, 0.0), (1.0, -3.05, 0.0), (-1.0, -3.05, 0.07891), (-1.0, -1.05, 0.07891), (1.0, -3.05, 0.07891), (1.0, -1.05, 0.07891), (1.0, -1.05, 0.0)], [], [(1, 0, 3, 4), (0, 1, 7, 2), (0, 2, 5, 3), (3, 5, 6, 4), (2, 7, 6, 5), (7, 1, 4, 6)])
_uv = me_plane_041.uv_layers.new(name='UVMap')
_uv.uv.foreach_set('vector', [0.0, 1.0, 0.0, 0.0, 0.0, 0.0, 0.0, 1.0, 0.0, 0.0, 0.0, 1.0, 1.0, 1.0, 1.0, 0.0, 0.0, 0.0, 1.0, 0.0, 1.0, 0.0, 0.0, 0.0, 0.0, 0.0, 1.0, 0.0, 1.0, 1.0, 0.0, 1.0, 1.0, 0.0, 1.0, 1.0, 1.0, 1.0, 1.0, 0.0, 1.0, 1.0, 0.0, 1.0, 0.0, 1.0, 1.0, 1.0])
me_plane_041.materials.append(mat_material_003)
me_plane_041.update()
me_plane_031 = bpy.data.meshes.new('Plane.031')
me_plane_031.from_pydata([(-1.0, -1.0, -0.1416), (-1.0, 1.0, -0.1416), (1.0, -1.0, -0.1416), (-1.0, -1.0, 0.1416), (-1.0, 1.0, 0.1416), (1.0, -1.0, 0.1416), (1.0, 1.0, 0.1416), (1.0, 1.0, -0.1416)], [], [(1, 0, 3, 4), (0, 1, 7, 2), (0, 2, 5, 3), (3, 5, 6, 4), (2, 7, 6, 5), (7, 1, 4, 6)])
_uv = me_plane_031.uv_layers.new(name='UVMap')
_uv.uv.foreach_set('vector', [0.0, 1.0, 0.0, 0.0, 0.0, 0.0, 0.0, 1.0, 0.0, 0.0, 0.0, 1.0, 1.0, 1.0, 1.0, 0.0, 0.0, 0.0, 1.0, 0.0, 1.0, 0.0, 0.0, 0.0, 0.0, 0.0, 1.0, 0.0, 1.0, 1.0, 0.0, 1.0, 1.0, 0.0, 1.0, 1.0, 1.0, 1.0, 1.0, 0.0, 1.0, 1.0, 0.0, 1.0, 0.0, 1.0, 1.0, 1.0])
me_plane_031.update()
me_plane_042 = bpy.data.meshes.new('Plane.042')
me_plane_042.from_pydata([(1.05, -3.05, 0.0), (1.05, -1.05, 0.0), (3.05, -3.05, 0.0), (1.05, -3.05, 0.07891), (1.05, -1.05, 0.07891), (3.05, -3.05, 0.07891), (3.05, -1.05, 0.07891), (3.05, -1.05, 0.0)], [], [(1, 0, 3, 4), (0, 1, 7, 2), (0, 2, 5, 3), (3, 5, 6, 4), (2, 7, 6, 5), (7, 1, 4, 6)])
_uv = me_plane_042.uv_layers.new(name='UVMap')
_uv.uv.foreach_set('vector', [0.0, 1.0, 0.0, 0.0, 0.0, 0.0, 0.0, 1.0, 0.0, 0.0, 0.0, 1.0, 1.0, 1.0, 1.0, 0.0, 0.0, 0.0, 1.0, 0.0, 1.0, 0.0, 0.0, 0.0, 0.0, 0.0, 1.0, 0.0, 1.0, 1.0, 0.0, 1.0, 1.0, 0.0, 1.0, 1.0, 1.0, 1.0, 1.0, 0.0, 1.0, 1.0, 0.0, 1.0, 0.0, 1.0, 1.0, 1.0])
me_plane_042.materials.append(mat_material_003)
me_plane_042.update()
me_plane_032 = bpy.data.meshes.new('Plane.032')
me_plane_032.from_pydata([(-1.0, -1.0, -0.1416), (-1.0, 1.0, -0.1416), (1.0, -1.0, -0.1416), (-1.0, -1.0, 0.1416), (-1.0, 1.0, 0.1416), (1.0, -1.0, 0.1416), (1.0, 1.0, 0.1416), (1.0, 1.0, -0.1416)], [], [(1, 0, 3, 4), (0, 1, 7, 2), (0, 2, 5, 3), (3, 5, 6, 4), (2, 7, 6, 5), (7, 1, 4, 6)])
_uv = me_plane_032.uv_layers.new(name='UVMap')
_uv.uv.foreach_set('vector', [0.0, 1.0, 0.0, 0.0, 0.0, 0.0, 0.0, 1.0, 0.0, 0.0, 0.0, 1.0, 1.0, 1.0, 1.0, 0.0, 0.0, 0.0, 1.0, 0.0, 1.0, 0.0, 0.0, 0.0, 0.0, 0.0, 1.0, 0.0, 1.0, 1.0, 0.0, 1.0, 1.0, 0.0, 1.0, 1.0, 1.0, 1.0, 1.0, 0.0, 1.0, 1.0, 0.0, 1.0, 0.0, 1.0, 1.0, 1.0])
me_plane_032.update()
me_plane_043 = bpy.data.meshes.new('Plane.043')
me_plane_043.from_pydata([(3.1, -3.05, 0.0), (3.1, -1.05, 0.0), (5.1, -3.05, 0.0), (3.1, -3.05, 0.07891), (3.1, -1.05, 0.07891), (5.1, -3.05, 0.07891), (5.1, -1.05, 0.07891), (5.1, -1.05, 0.0)], [], [(1, 0, 3, 4), (0, 1, 7, 2), (0, 2, 5, 3), (3, 5, 6, 4), (2, 7, 6, 5), (7, 1, 4, 6)])
_uv = me_plane_043.uv_layers.new(name='UVMap')
_uv.uv.foreach_set('vector', [0.0, 1.0, 0.0, 0.0, 0.0, 0.0, 0.0, 1.0, 0.0, 0.0, 0.0, 1.0, 1.0, 1.0, 1.0, 0.0, 0.0, 0.0, 1.0, 0.0, 1.0, 0.0, 0.0, 0.0, 0.0, 0.0, 1.0, 0.0, 1.0, 1.0, 0.0, 1.0, 1.0, 0.0, 1.0, 1.0, 1.0, 1.0, 1.0, 0.0, 1.0, 1.0, 0.0, 1.0, 0.0, 1.0, 1.0, 1.0])
me_plane_043.materials.append(mat_material_003)
me_plane_043.update()
me_plane_033 = bpy.data.meshes.new('Plane.033')
me_plane_033.from_pydata([(-1.0, -1.0, -0.1416), (-1.0, 1.0, -0.1416), (1.0, -1.0, -0.1416), (-1.0, -1.0, 0.1416), (-1.0, 1.0, 0.1416), (1.0, -1.0, 0.1416), (1.0, 1.0, 0.1416), (1.0, 1.0, -0.1416)], [], [(1, 0, 3, 4), (0, 1, 7, 2), (0, 2, 5, 3), (3, 5, 6, 4), (2, 7, 6, 5), (7, 1, 4, 6)])
_uv = me_plane_033.uv_layers.new(name='UVMap')
_uv.uv.foreach_set('vector', [0.0, 1.0, 0.0, 0.0, 0.0, 0.0, 0.0, 1.0, 0.0, 0.0, 0.0, 1.0, 1.0, 1.0, 1.0, 0.0, 0.0, 0.0, 1.0, 0.0, 1.0, 0.0, 0.0, 0.0, 0.0, 0.0, 1.0, 0.0, 1.0, 1.0, 0.0, 1.0, 1.0, 0.0, 1.0, 1.0, 1.0, 1.0, 1.0, 0.0, 1.0, 1.0, 0.0, 1.0, 0.0, 1.0, 1.0, 1.0])
me_plane_033.update()
me_plane_044 = bpy.data.meshes.new('Plane.044')
me_plane_044.from_pydata([(-1.0, -5.1, 0.0), (-1.0, -3.1, 0.0), (1.0, -5.1, 0.0), (-1.0, -5.1, 0.07891), (-1.0, -3.1, 0.07891), (1.0, -5.1, 0.07891), (1.0, -3.1, 0.07891), (1.0, -3.1, 0.0)], [], [(1, 0, 3, 4), (0, 1, 7, 2), (0, 2, 5, 3), (3, 5, 6, 4), (2, 7, 6, 5), (7, 1, 4, 6)])
_uv = me_plane_044.uv_layers.new(name='UVMap')
_uv.uv.foreach_set('vector', [0.0, 1.0, 0.0, 0.0, 0.0, 0.0, 0.0, 1.0, 0.0, 0.0, 0.0, 1.0, 1.0, 1.0, 1.0, 0.0, 0.0, 0.0, 1.0, 0.0, 1.0, 0.0, 0.0, 0.0, 0.0, 0.0, 1.0, 0.0, 1.0, 1.0, 0.0, 1.0, 1.0, 0.0, 1.0, 1.0, 1.0, 1.0, 1.0, 0.0, 1.0, 1.0, 0.0, 1.0, 0.0, 1.0, 1.0, 1.0])
me_plane_044.materials.append(mat_material_003)
me_plane_044.update()
me_plane_034 = bpy.data.meshes.new('Plane.034')
me_plane_034.from_pydata([(-1.0, -1.0, -0.1416), (-1.0, 1.0, -0.1416), (1.0, -1.0, -0.1416), (-1.0, -1.0, 0.1416), (-1.0, 1.0, 0.1416), (1.0, -1.0, 0.1416), (1.0, 1.0, 0.1416), (1.0, 1.0, -0.1416)], [], [(1, 0, 3, 4), (0, 1, 7, 2), (0, 2, 5, 3), (3, 5, 6, 4), (2, 7, 6, 5), (7, 1, 4, 6)])
_uv = me_plane_034.uv_layers.new(name='UVMap')
_uv.uv.foreach_set('vector', [0.0, 1.0, 0.0, 0.0, 0.0, 0.0, 0.0, 1.0, 0.0, 0.0, 0.0, 1.0, 1.0, 1.0, 1.0, 0.0, 0.0, 0.0, 1.0, 0.0, 1.0, 0.0, 0.0, 0.0, 0.0, 0.0, 1.0, 0.0, 1.0, 1.0, 0.0, 1.0, 1.0, 0.0, 1.0, 1.0, 1.0, 1.0, 1.0, 0.0, 1.0, 1.0, 0.0, 1.0, 0.0, 1.0, 1.0, 1.0])
me_plane_034.update()
me_plane_045 = bpy.data.meshes.new('Plane.045')
me_plane_045.from_pydata([(1.05, -5.1, 0.0), (1.05, -3.1, 0.0), (3.05, -5.1, 0.0), (1.05, -5.1, 0.07891), (1.05, -3.1, 0.07891), (3.05, -5.1, 0.07891), (3.05, -3.1, 0.07891), (3.05, -3.1, 0.0)], [], [(1, 0, 3, 4), (0, 1, 7, 2), (0, 2, 5, 3), (3, 5, 6, 4), (2, 7, 6, 5), (7, 1, 4, 6)])
_uv = me_plane_045.uv_layers.new(name='UVMap')
_uv.uv.foreach_set('vector', [0.0, 1.0, 0.0, 0.0, 0.0, 0.0, 0.0, 1.0, 0.0, 0.0, 0.0, 1.0, 1.0, 1.0, 1.0, 0.0, 0.0, 0.0, 1.0, 0.0, 1.0, 0.0, 0.0, 0.0, 0.0, 0.0, 1.0, 0.0, 1.0, 1.0, 0.0, 1.0, 1.0, 0.0, 1.0, 1.0, 1.0, 1.0, 1.0, 0.0, 1.0, 1.0, 0.0, 1.0, 0.0, 1.0, 1.0, 1.0])
me_plane_045.materials.append(mat_material_003)
me_plane_045.update()
me_plane_035 = bpy.data.meshes.new('Plane.035')
me_plane_035.from_pydata([(-1.0, -1.0, -0.1416), (-1.0, 1.0, -0.1416), (1.0, -1.0, -0.1416), (-1.0, -1.0, 0.1416), (-1.0, 1.0, 0.1416), (1.0, -1.0, 0.1416), (1.0, 1.0, 0.1416), (1.0, 1.0, -0.1416)], [], [(1, 0, 3, 4), (0, 1, 7, 2), (0, 2, 5, 3), (3, 5, 6, 4), (2, 7, 6, 5), (7, 1, 4, 6)])
_uv = me_plane_035.uv_layers.new(name='UVMap')
_uv.uv.foreach_set('vector', [0.0, 1.0, 0.0, 0.0, 0.0, 0.0, 0.0, 1.0, 0.0, 0.0, 0.0, 1.0, 1.0, 1.0, 1.0, 0.0, 0.0, 0.0, 1.0, 0.0, 1.0, 0.0, 0.0, 0.0, 0.0, 0.0, 1.0, 0.0, 1.0, 1.0, 0.0, 1.0, 1.0, 0.0, 1.0, 1.0, 1.0, 1.0, 1.0, 0.0, 1.0, 1.0, 0.0, 1.0, 0.0, 1.0, 1.0, 1.0])
me_plane_035.update()
me_plane_046 = bpy.data.meshes.new('Plane.046')
me_plane_046.from_pydata([(3.1, -5.1, 0.0), (3.1, -3.1, 0.0), (5.1, -5.1, 0.0), (3.1, -5.1, 0.07891), (3.1, -3.1, 0.07891), (5.1, -5.1, 0.07891), (5.1, -3.1, 0.07891), (5.1, -3.1, 0.0)], [], [(1, 0, 3, 4), (0, 1, 7, 2), (0, 2, 5, 3), (3, 5, 6, 4), (2, 7, 6, 5), (7, 1, 4, 6)])
_uv = me_plane_046.uv_layers.new(name='UVMap')
_uv.uv.foreach_set('vector', [0.0, 1.0, 0.0, 0.0, 0.0, 0.0, 0.0, 1.0, 0.0, 0.0, 0.0, 1.0, 1.0, 1.0, 1.0, 0.0, 0.0, 0.0, 1.0, 0.0, 1.0, 0.0, 0.0, 0.0, 0.0, 0.0, 1.0, 0.0, 1.0, 1.0, 0.0, 1.0, 1.0, 0.0, 1.0, 1.0, 1.0, 1.0, 1.0, 0.0, 1.0, 1.0, 0.0, 1.0, 0.0, 1.0, 1.0, 1.0])
me_plane_046.materials.append(mat_material_003)
me_plane_046.update()
me_plane_036 = bpy.data.meshes.new('Plane.036')
me_plane_036.from_pydata([(-1.0, -1.0, -0.1416), (-1.0, 1.0, -0.1416), (1.0, -1.0, -0.1416), (-1.0, -1.0, 0.1416), (-1.0, 1.0, 0.1416), (1.0, -1.0, 0.1416), (1.0, 1.0, 0.1416), (1.0, 1.0, -0.1416)], [], [(1, 0, 3, 4), (0, 1, 7, 2), (0, 2, 5, 3), (3, 5, 6, 4), (2, 7, 6, 5), (7, 1, 4, 6)])
_uv = me_plane_036.uv_layers.new(name='UVMap')
_uv.uv.foreach_set('vector', [0.0, 1.0, 0.0, 0.0, 0.0, 0.0, 0.0, 1.0, 0.0, 0.0, 0.0, 1.0, 1.0, 1.0, 1.0, 0.0, 0.0, 0.0, 1.0, 0.0, 1.0, 0.0, 0.0, 0.0, 0.0, 0.0, 1.0, 0.0, 1.0, 1.0, 0.0, 1.0, 1.0, 0.0, 1.0, 1.0, 1.0, 1.0, 1.0, 0.0, 1.0, 1.0, 0.0, 1.0, 0.0, 1.0, 1.0, 1.0])
me_plane_036.update()
me_plane_047 = bpy.data.meshes.new('Plane.047')
me_plane_047.from_pydata([(-1.0, -7.15, 0.0), (-1.0, -5.15, 0.0), (1.0, -7.15, 0.0), (-1.0, -7.15, 0.07891), (-1.0, -5.15, 0.07891), (1.0, -7.15, 0.07891), (1.0, -5.15, 0.07891), (1.0, -5.15, 0.0)], [], [(1, 0, 3, 4), (0, 1, 7, 2), (0, 2, 5, 3), (3, 5, 6, 4), (2, 7, 6, 5), (7, 1, 4, 6)])
_uv = me_plane_047.uv_layers.new(name='UVMap')
_uv.uv.foreach_set('vector', [0.0, 1.0, 0.0, 0.0, 0.0, 0.0, 0.0, 1.0, 0.0, 0.0, 0.0, 1.0, 1.0, 1.0, 1.0, 0.0, 0.0, 0.0, 1.0, 0.0, 1.0, 0.0, 0.0, 0.0, 0.0, 0.0, 1.0, 0.0, 1.0, 1.0, 0.0, 1.0, 1.0, 0.0, 1.0, 1.0, 1.0, 1.0, 1.0, 0.0, 1.0, 1.0, 0.0, 1.0, 0.0, 1.0, 1.0, 1.0])
me_plane_047.materials.append(mat_material_003)
me_plane_047.update()
me_plane_038 = bpy.data.meshes.new('Plane.038')
me_plane_038.from_pydata([(-1.0, -1.0, -0.1416), (-1.0, 1.0, -0.1416), (1.0, -1.0, -0.1416), (-1.0, -1.0, 0.1416), (-1.0, 1.0, 0.1416), (1.0, -1.0, 0.1416), (1.0, 1.0, 0.1416), (1.0, 1.0, -0.1416)], [], [(1, 0, 3, 4), (0, 1, 7, 2), (0, 2, 5, 3), (3, 5, 6, 4), (2, 7, 6, 5), (7, 1, 4, 6)])
_uv = me_plane_038.uv_layers.new(name='UVMap')
_uv.uv.foreach_set('vector', [0.0, 1.0, 0.0, 0.0, 0.0, 0.0, 0.0, 1.0, 0.0, 0.0, 0.0, 1.0, 1.0, 1.0, 1.0, 0.0, 0.0, 0.0, 1.0, 0.0, 1.0, 0.0, 0.0, 0.0, 0.0, 0.0, 1.0, 0.0, 1.0, 1.0, 0.0, 1.0, 1.0, 0.0, 1.0, 1.0, 1.0, 1.0, 1.0, 0.0, 1.0, 1.0, 0.0, 1.0, 0.0, 1.0, 1.0, 1.0])
me_plane_038.update()
me_plane_049 = bpy.data.meshes.new('Plane.049')
me_plane_049.from_pydata([(3.1, -7.15, 0.0), (3.1, -5.15, 0.0), (5.1, -7.15, 0.0), (3.1, -7.15, 0.07891), (3.1, -5.15, 0.07891), (5.1, -7.15, 0.07891), (5.1, -5.15, 0.07891), (5.1, -5.15, 0.0)], [], [(1, 0, 3, 4), (0, 1, 7, 2), (0, 2, 5, 3), (3, 5, 6, 4), (2, 7, 6, 5), (7, 1, 4, 6)])
_uv = me_plane_049.uv_layers.new(name='UVMap')
_uv.uv.foreach_set('vector', [0.0, 1.0, 0.0, 0.0, 0.0, 0.0, 0.0, 1.0, 0.0, 0.0, 0.0, 1.0, 1.0, 1.0, 1.0, 0.0, 0.0, 0.0, 1.0, 0.0, 1.0, 0.0, 0.0, 0.0, 0.0, 0.0, 1.0, 0.0, 1.0, 1.0, 0.0, 1.0, 1.0, 0.0, 1.0, 1.0, 1.0, 1.0, 1.0, 0.0, 1.0, 1.0, 0.0, 1.0, 0.0, 1.0, 1.0, 1.0])
me_plane_049.materials.append(mat_material_003)
me_plane_049.update()
me_plane_003 = bpy.data.meshes.new('Plane.003')
me_plane_003.from_pydata([(-1.0, -1.0, -0.1416), (-1.0, 1.0, -0.1416), (1.0, -1.0, -0.1416), (-1.0, -1.0, 0.1416), (-1.0, 1.0, 0.1416), (1.0, -1.0, 0.1416), (1.0, 1.0, 0.1416), (1.0, 1.0, -0.1416)], [], [(1, 0, 3, 4), (0, 1, 7, 2), (0, 2, 5, 3), (3, 5, 6, 4), (2, 7, 6, 5), (7, 1, 4, 6)])
_uv = me_plane_003.uv_layers.new(name='UVMap')
_uv.uv.foreach_set('vector', [0.0, 1.0, 0.0, 0.0, 0.0, 0.0, 0.0, 1.0, 0.0, 0.0, 0.0, 1.0, 1.0, 1.0, 1.0, 0.0, 0.0, 0.0, 1.0, 0.0, 1.0, 0.0, 0.0, 0.0, 0.0, 0.0, 1.0, 0.0, 1.0, 1.0, 0.0, 1.0, 1.0, 0.0, 1.0, 1.0, 1.0, 1.0, 1.0, 0.0, 1.0, 1.0, 0.0, 1.0, 0.0, 1.0, 1.0, 1.0])
me_plane_003.update()
me_plane_004 = bpy.data.meshes.new('Plane.004')
me_plane_004.from_pydata([(1.05, -1.0, 0.0), (1.05, 1.0, 0.0), (3.05, -1.0, 0.0), (1.05, -1.0, 0.07891), (1.05, 1.0, 0.07891), (3.05, -1.0, 0.07891), (3.05, 1.0, 0.07891), (3.05, 1.0, 0.0)], [], [(1, 0, 3, 4), (0, 1, 7, 2), (0, 2, 5, 3), (3, 5, 6, 4), (2, 7, 6, 5), (7, 1, 4, 6)])
_uv = me_plane_004.uv_layers.new(name='UVMap')
_uv.uv.foreach_set('vector', [0.0, 1.0, 0.0, 0.0, 0.0, 0.0, 0.0, 1.0, 0.0, 0.0, 0.0, 1.0, 1.0, 1.0, 1.0, 0.0, 0.0, 0.0, 1.0, 0.0, 1.0, 0.0, 0.0, 0.0, 0.0, 0.0, 1.0, 0.0, 1.0, 1.0, 0.0, 1.0, 1.0, 0.0, 1.0, 1.0, 1.0, 1.0, 1.0, 0.0, 1.0, 1.0, 0.0, 1.0, 0.0, 1.0, 1.0, 1.0])
me_plane_004.materials.append(mat_material_003)
me_plane_004.update()

# ---- objects
ob_support_002 = bpy.data.objects.new('Support.002', me_plane)
ob_led_red = bpy.data.objects.new('led red', me_circle)
ob_led_green = bpy.data.objects.new('led green', me_circle_001)
ob_triangle_logo = bpy.data.objects.new('triangle_logo', me_plane_017)
ob_bouton_2 = bpy.data.objects.new('bouton 2', None)
ob_bouton_3 = bpy.data.objects.new('bouton 3', None)
ob_bouton_4 = bpy.data.objects.new('bouton 4', None)
ob_bouton_5 = bpy.data.objects.new('bouton 5', None)
ob_bouton_6 = bpy.data.objects.new('bouton 6', None)
ob_bouton_7 = bpy.data.objects.new('bouton 7', None)
ob_bouton_8 = bpy.data.objects.new('bouton 8', None)
ob_bouton_9 = bpy.data.objects.new('bouton 9', None)
ob_bouton = bpy.data.objects.new('bouton *', None)
ob_bouton_0 = bpy.data.objects.new('bouton 0', None)
ob_bouton_1 = bpy.data.objects.new('bouton #', None)
ob_press_005 = bpy.data.objects.new('press.005', me_plane_037)
ob_support_003 = bpy.data.objects.new('support.003', me_plane_048)
ob_press_001 = bpy.data.objects.new('press.001', me_plane_028)
ob_support_001 = bpy.data.objects.new('Support.001', me_plane_039)
ob_press_002 = bpy.data.objects.new('Press.002', me_plane_029)
ob_support = bpy.data.objects.new('support', me_plane_040)
ob_press_003 = bpy.data.objects.new('Press.003', me_plane_030)
ob_support_003_1 = bpy.data.objects.new('Support.003', me_plane_041)
ob_press_002_1 = bpy.data.objects.new('press.002', me_plane_031)
ob_support_004 = bpy.data.objects.new('Support.004', me_plane_042)
ob_press_004 = bpy.data.objects.new('Press.004', me_plane_032)
ob_support_006 = bpy.data.objects.new('Support.006', me_plane_043)
ob_press_003_1 = bpy.data.objects.new('press.003', me_plane_033)
ob_support_005 = bpy.data.objects.new('Support.005', me_plane_044)
ob_press_008 = bpy.data.objects.new('press.008', me_plane_034)
ob_support_007 = bpy.data.objects.new('Support.007', me_plane_045)
ob_press = bpy.data.objects.new('Press', me_plane_035)
ob_support_009 = bpy.data.objects.new('Support.009', me_plane_046)
ob_press_004_1 = bpy.data.objects.new('press.004', me_plane_036)
ob_support_002_1 = bpy.data.objects.new('support.002', me_plane_047)
ob_press_006 = bpy.data.objects.new('press.006', me_plane_038)
ob_support_008 = bpy.data.objects.new('Support.008', me_plane_049)
ob_bouton_1 = bpy.data.objects.new('Bouton 1', None)
ob_press_009 = bpy.data.objects.new('press.009', me_plane_003)
ob_support_010 = bpy.data.objects.new('Support.010', me_plane_004)

# ---- transforms, parenting, visibility, modifiers, constraints
ob_support_002.location = (0.0, 0.0, 0.0)
ob_support_002.scale = (1.646, 1.995, 1.995)
ob_led_red.location = (-0.2746, 2.525, 0.1336)
ob_led_red.scale = (0.09703, 0.09703, 0.09703)
_m = ob_led_red.modifiers.new('Auto Smooth', 'NODES')
_m.node_group = ng_auto_smooth
_gi = [s.identifier for s in ng_auto_smooth.interface.items_tree if s.item_type == 'SOCKET' and s.in_out == 'INPUT']
_m[_gi[1]] = 0.5236  # Angle
ob_led_green.location = (-0.2746, 2.525, 0.1336)
ob_led_green.scale = (0.09703, 0.09703, 0.09703)
_m = ob_led_green.modifiers.new('Auto Smooth', 'NODES')
_m.node_group = ng_auto_smooth
_gi = [s.identifier for s in ng_auto_smooth.interface.items_tree if s.item_type == 'SOCKET' and s.in_out == 'INPUT']
_m[_gi[1]] = 0.5236  # Angle
ob_triangle_logo.location = (0.02873, -2.21, 0.1109)
ob_triangle_logo.scale = (0.3228, 0.3228, 0.3228)
_m = ob_triangle_logo.modifiers.new('Bevel', 'BEVEL')
ob_bouton_2.location = (0.02823, 1.643, 0.2178)
ob_bouton_3.location = (0.9934, 1.643, 0.2178)
ob_bouton_4.location = (-0.937, 0.6858, 0.2178)
ob_bouton_5.location = (0.02823, 0.6858, 0.2178)
ob_bouton_6.location = (0.9934, 0.6858, 0.2178)
ob_bouton_7.location = (-0.937, -0.2716, 0.2178)
ob_bouton_8.location = (0.02823, -0.2716, 0.2178)
ob_bouton_9.location = (0.9934, -0.2716, 0.2178)
ob_bouton.location = (-0.937, -1.229, 0.2178)
ob_bouton_0.location = (0.02823, -1.229, 0.2178)
ob_bouton_1.location = (0.9934, -1.229, 0.2178)
ob_press_005.parent = ob_bouton_0
ob_press_005.matrix_parent_inverse = Matrix(((1.0, -0.0, -0.0, -0.02823), (-0.0, 1.0, 0.0, 1.229), (-0.0, -0.0, 1.0, -0.2178), (-0.0, 0.0, -0.0, 1.0)))
ob_press_005.location = (0.02823, -1.229, 0.2178)
ob_press_005.scale = (0.3908, 0.3908, 0.3908)
ob_support_003.parent = ob_bouton_0
ob_support_003.matrix_parent_inverse = Matrix(((1.0, -0.0, -0.0, -0.02823), (-0.0, 1.0, 0.0, 1.229), (-0.0, -0.0, 1.0, -0.2178), (-0.0, 0.0, -0.0, 1.0)))
ob_support_003.location = (-0.937, 1.643, 0.1328)
ob_support_003.scale = (0.4702, 0.4702, 0.4702)
ob_press_001.parent = ob_bouton_2
ob_press_001.matrix_parent_inverse = Matrix(((1.0, -0.0, 0.0, -0.02823), (-0.0, 1.0, -0.0, -1.643), (0.0, -0.0, 1.0, -0.2178), (-0.0, 0.0, -0.0, 1.0)))
ob_press_001.location = (0.02823, 1.643, 0.2178)
ob_press_001.scale = (0.3908, 0.3908, 0.3908)
ob_support_001.parent = ob_bouton_2
ob_support_001.matrix_parent_inverse = Matrix(((1.0, -0.0, 0.0, -0.02823), (-0.0, 1.0, -0.0, -1.643), (0.0, -0.0, 1.0, -0.2178), (-0.0, 0.0, -0.0, 1.0)))
ob_support_001.location = (-0.937, 1.643, 0.1328)
ob_support_001.scale = (0.4702, 0.4702, 0.4702)
ob_press_002.parent = ob_bouton_3
ob_press_002.matrix_parent_inverse = Matrix(((1.0, -0.0, 0.0, -0.9934), (-0.0, 1.0, -0.0, -1.643), (0.0, -0.0, 1.0, -0.2178), (-0.0, 0.0, -0.0, 1.0)))
ob_press_002.location = (0.9934, 1.643, 0.2178)
ob_press_002.scale = (0.3908, 0.3908, 0.3908)
ob_support.parent = ob_bouton_3
ob_support.matrix_parent_inverse = Matrix(((1.0, -0.0, 0.0, -0.9934), (-0.0, 1.0, -0.0, -1.643), (0.0, -0.0, 1.0, -0.2178), (-0.0, 0.0, -0.0, 1.0)))
ob_support.location = (-0.937, 1.643, 0.1328)
ob_support.scale = (0.4702, 0.4702, 0.4702)
ob_press_003.parent = ob_bouton_4
ob_press_003.matrix_parent_inverse = Matrix(((1.0, -0.0, 0.0, 0.937), (-0.0, 1.0, -0.0, -0.6858), (0.0, 0.0, 1.0, -0.2178), (-0.0, 0.0, -0.0, 1.0)))
ob_press_003.location = (-0.937, 0.6858, 0.2178)
ob_press_003.scale = (0.3908, 0.3908, 0.3908)
ob_support_003_1.parent = ob_bouton_4
ob_support_003_1.matrix_parent_inverse = Matrix(((1.0, -0.0, 0.0, 0.937), (-0.0, 1.0, -0.0, -0.6858), (0.0, 0.0, 1.0, -0.2178), (-0.0, 0.0, -0.0, 1.0)))
ob_support_003_1.location = (-0.937, 1.643, 0.1328)
ob_support_003_1.scale = (0.4702, 0.4702, 0.4702)
ob_press_002_1.parent = ob_bouton_5
ob_press_002_1.matrix_parent_inverse = Matrix(((1.0, -0.0, 0.0, -0.02823), (-0.0, 1.0, -0.0, -0.6858), (0.0, -0.0, 1.0, -0.2178), (-0.0, 0.0, -0.0, 1.0)))
ob_press_002_1.location = (0.02823, 0.6858, 0.2178)
ob_press_002_1.scale = (0.3908, 0.3908, 0.3908)
ob_support_004.parent = ob_bouton_5
ob_support_004.matrix_parent_inverse = Matrix(((1.0, -0.0, 0.0, -0.02823), (-0.0, 1.0, -0.0, -0.6858), (0.0, -0.0, 1.0, -0.2178), (-0.0, 0.0, -0.0, 1.0)))
ob_support_004.location = (-0.937, 1.643, 0.1328)
ob_support_004.scale = (0.4702, 0.4702, 0.4702)
ob_press_004.parent = ob_bouton_6
ob_press_004.matrix_parent_inverse = Matrix(((1.0, -0.0, 0.0, -0.9934), (-0.0, 1.0, -0.0, -0.6858), (0.0, -0.0, 1.0, -0.2178), (-0.0, 0.0, -0.0, 1.0)))
ob_press_004.location = (0.9934, 0.6858, 0.2178)
ob_press_004.scale = (0.3908, 0.3908, 0.3908)
ob_support_006.parent = ob_bouton_6
ob_support_006.matrix_parent_inverse = Matrix(((1.0, -0.0, 0.0, -0.9934), (-0.0, 1.0, -0.0, -0.6858), (0.0, -0.0, 1.0, -0.2178), (-0.0, 0.0, -0.0, 1.0)))
ob_support_006.location = (-0.937, 1.643, 0.1328)
ob_support_006.scale = (0.4702, 0.4702, 0.4702)
ob_press_003_1.parent = ob_bouton_7
ob_press_003_1.matrix_parent_inverse = Matrix(((1.0, -0.0, 0.0, 0.937), (-0.0, 1.0, -0.0, 0.2716), (-0.0, 0.0, 1.0, -0.2178), (-0.0, 0.0, -0.0, 1.0)))
ob_press_003_1.location = (-0.937, -0.2716, 0.2178)
ob_press_003_1.scale = (0.3908, 0.3908, 0.3908)
ob_support_005.parent = ob_bouton_7
ob_support_005.matrix_parent_inverse = Matrix(((1.0, -0.0, 0.0, 0.937), (-0.0, 1.0, -0.0, 0.2716), (-0.0, 0.0, 1.0, -0.2178), (-0.0, 0.0, -0.0, 1.0)))
ob_support_005.location = (-0.937, 1.643, 0.1328)
ob_support_005.scale = (0.4702, 0.4702, 0.4702)
ob_press_008.parent = ob_bouton_8
ob_press_008.matrix_parent_inverse = Matrix(((1.0, -0.0, -0.0, -0.02823), (-0.0, 1.0, 0.0, 0.2716), (-0.0, -0.0, 1.0, -0.2178), (-0.0, 0.0, -0.0, 1.0)))
ob_press_008.location = (0.02823, -0.2716, 0.2178)
ob_press_008.scale = (0.3908, 0.3908, 0.3908)
ob_support_007.parent = ob_bouton_8
ob_support_007.matrix_parent_inverse = Matrix(((1.0, -0.0, -0.0, -0.02823), (-0.0, 1.0, 0.0, 0.2716), (-0.0, -0.0, 1.0, -0.2178), (-0.0, 0.0, -0.0, 1.0)))
ob_support_007.location = (-0.937, 1.643, 0.1328)
ob_support_007.scale = (0.4702, 0.4702, 0.4702)
ob_press.parent = ob_bouton_9
ob_press.matrix_parent_inverse = Matrix(((1.0, -0.0, -0.0, -0.9934), (-0.0, 1.0, 0.0, 0.2716), (-0.0, -0.0, 1.0, -0.2178), (-0.0, 0.0, -0.0, 1.0)))
ob_press.location = (0.9934, -0.2716, 0.2178)
ob_press.scale = (0.3908, 0.3908, 0.3908)
ob_support_009.parent = ob_bouton_9
ob_support_009.matrix_parent_inverse = Matrix(((1.0, -0.0, -0.0, -0.9934), (-0.0, 1.0, 0.0, 0.2716), (-0.0, -0.0, 1.0, -0.2178), (-0.0, 0.0, -0.0, 1.0)))
ob_support_009.location = (-0.937, 1.643, 0.1328)
ob_support_009.scale = (0.4702, 0.4702, 0.4702)
ob_press_004_1.parent = ob_bouton
ob_press_004_1.matrix_parent_inverse = Matrix(((1.0, -0.0, 0.0, 0.937), (-0.0, 1.0, -0.0, 1.229), (-0.0, 0.0, 1.0, -0.2178), (-0.0, 0.0, -0.0, 1.0)))
ob_press_004_1.location = (-0.937, -1.229, 0.2178)
ob_press_004_1.scale = (0.3908, 0.3908, 0.3908)
ob_support_002_1.parent = ob_bouton
ob_support_002_1.matrix_parent_inverse = Matrix(((1.0, -0.0, 0.0, 0.937), (-0.0, 1.0, -0.0, 1.229), (-0.0, 0.0, 1.0, -0.2178), (-0.0, 0.0, -0.0, 1.0)))
ob_support_002_1.location = (-0.937, 1.643, 0.1328)
ob_support_002_1.scale = (0.4702, 0.4702, 0.4702)
ob_press_006.parent = ob_bouton_1
ob_press_006.matrix_parent_inverse = Matrix(((1.0, -0.0, -0.0, -0.9934), (-0.0, 1.0, 0.0, 1.229), (-0.0, -0.0, 1.0, -0.2178), (-0.0, 0.0, -0.0, 1.0)))
ob_press_006.location = (0.9934, -1.229, 0.2178)
ob_press_006.scale = (0.3908, 0.3908, 0.3908)
ob_support_008.parent = ob_bouton_1
ob_support_008.matrix_parent_inverse = Matrix(((1.0, -0.0, -0.0, -0.9934), (-0.0, 1.0, 0.0, 1.229), (-0.0, -0.0, 1.0, -0.2178), (-0.0, 0.0, -0.0, 1.0)))
ob_support_008.location = (-0.937, 1.643, 0.1328)
ob_support_008.scale = (0.4702, 0.4702, 0.4702)
ob_bouton_1.location = (-0.9358, 1.643, 0.2178)
ob_press_009.parent = ob_bouton_1
ob_press_009.matrix_parent_inverse = Matrix(((1.0, -0.0, 0.0, -0.02823), (-0.0, 1.0, -0.0, -1.643), (0.0, -0.0, 1.0, -0.2178), (-0.0, 0.0, -0.0, 1.0)))
ob_press_009.location = (0.02823, 1.643, 0.2178)
ob_press_009.scale = (0.3908, 0.3908, 0.3908)
ob_support_010.parent = ob_bouton_1
ob_support_010.matrix_parent_inverse = Matrix(((1.0, -0.0, 0.0, -0.02823), (-0.0, 1.0, -0.0, -1.643), (0.0, -0.0, 1.0, -0.2178), (-0.0, 0.0, -0.0, 1.0)))
ob_support_010.location = (-0.937, 1.643, 0.1328)
ob_support_010.scale = (0.4702, 0.4702, 0.4702)

# ---- collection membership
col_collection.objects.link(ob_support_002)
col_collection.objects.link(ob_led_red)
col_collection.objects.link(ob_led_green)
col_collection.objects.link(ob_triangle_logo)
col_collection.objects.link(ob_bouton_2)
col_collection.objects.link(ob_bouton_3)
col_collection.objects.link(ob_bouton_4)
col_collection.objects.link(ob_bouton_5)
col_collection.objects.link(ob_bouton_6)
col_collection.objects.link(ob_bouton_7)
col_collection.objects.link(ob_bouton_8)
col_collection.objects.link(ob_bouton_9)
col_collection.objects.link(ob_bouton)
col_collection.objects.link(ob_bouton_0)
col_collection.objects.link(ob_bouton_1)
col_collection.objects.link(ob_press_005)
col_collection.objects.link(ob_support_003)
col_collection.objects.link(ob_press_001)
col_collection.objects.link(ob_support_001)
col_collection.objects.link(ob_press_002)
col_collection.objects.link(ob_support)
col_collection.objects.link(ob_press_003)
col_collection.objects.link(ob_support_003_1)
col_collection.objects.link(ob_press_002_1)
col_collection.objects.link(ob_support_004)
col_collection.objects.link(ob_press_004)
col_collection.objects.link(ob_support_006)
col_collection.objects.link(ob_press_003_1)
col_collection.objects.link(ob_support_005)
col_collection.objects.link(ob_press_008)
col_collection.objects.link(ob_support_007)
col_collection.objects.link(ob_press)
col_collection.objects.link(ob_support_009)
col_collection.objects.link(ob_press_004_1)
col_collection.objects.link(ob_support_002_1)
col_collection.objects.link(ob_press_006)
col_collection.objects.link(ob_support_008)
col_collection.objects.link(ob_bouton_1)
col_collection.objects.link(ob_press_009)
col_collection.objects.link(ob_support_010)

# ---- scene / render settings (as saved in the file)
scene.frame_start = 1; scene.frame_end = 250; scene.frame_set(1)
scene.render.engine = 'BLENDER_EEVEE_NEXT'
scene.cycles.sampling_pattern = 'TABULATED_SOBOL'
scene.view_settings.view_transform = 'Filmic'
bpy.context.view_layer.update()

# ---- added for rendering (the .blend has no active camera and no usable light): camera, sun
cam_auto = bpy.data.cameras.new('AutoCamera')
cam_auto.lens = 50.0
cam_auto.sensor_width = 36.0
cam_auto.clip_end = 1000.0
ob_auto_camera = bpy.data.objects.new('AutoCamera', cam_auto)
scene.collection.objects.link(ob_auto_camera)
ob_auto_camera.location = (6.35089, -7.60642, 5.51329)
ob_auto_camera.rotation_euler = (1.09748, -7.21219e-08, 0.694738)
scene.camera = ob_auto_camera
light_auto_sun = bpy.data.lights.new('AutoSun', 'SUN')
light_auto_sun.energy = 3.0
light_auto_sun.angle = 0.0523599
ob_auto_sun = bpy.data.objects.new('AutoSun', light_auto_sun)
scene.collection.objects.link(ob_auto_sun)
ob_auto_sun.rotation_euler = (0.872665, 0.174533, 0.523599)
bpy.context.view_layer.update()
